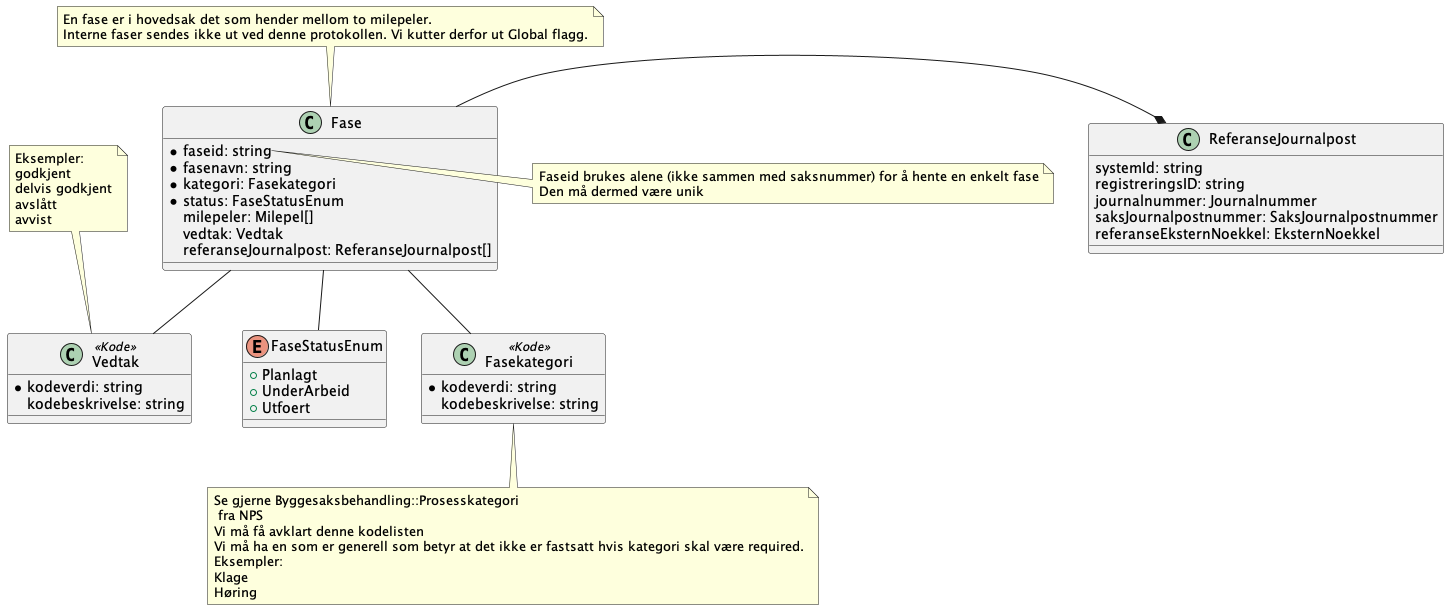

The diagram above was rendered by PlantUML. Its source (embedded in the PNG):
@startuml
!include ./../no.ks.fiks.saksfaser.v1.felles.referansejournalpost/classdiagram.pu



class Fase {
    *faseid: string
    *fasenavn: string
    *kategori: Fasekategori
    *status: FaseStatusEnum
    milepeler: Milepel[]
    vedtak: Vedtak
    referanseJournalpost: ReferanseJournalpost[]
}

Fase -* ReferanseJournalpost

note top of Fase : En fase er i hovedsak det som hender mellom to milepeler.\nInterne faser sendes ikke ut ved denne protokollen. Vi kutter derfor ut Global flagg.

note right of Fase::faseid
    Faseid brukes alene (ikke sammen med saksnummer) for å hente en enkelt fase
    Den må dermed være unik 
end note 

Fase -- Vedtak
Fase -- FaseStatusEnum
Fase -- Fasekategori

enum FaseStatusEnum {
    +Planlagt
    +UnderArbeid
    +Utfoert
}

note top of Vedtak : Eksempler:\ngodkjent\ndelvis godkjent\navslått\navvist 

class Vedtak <<Kode>> {
    *kodeverdi: string
    kodebeskrivelse: string
}

class Fasekategori <<Kode>> {
    *kodeverdi: string
    kodebeskrivelse: string
}

note bottom of Fasekategori : Se gjerne Byggesaksbehandling::Prosesskategori\n fra NPS\nVi må få avklart denne kodelisten\nVi må ha en som er generell som betyr at det ikke er fastsatt hvis kategori skal være required.\nEksempler:\nKlage\nHøring 


@enduml